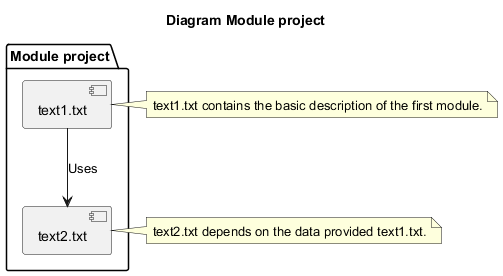

The diagram above was rendered by PlantUML. Its source (embedded in the PNG):
@startuml

title Diagram Module project 

package "Module project" {
  [text1.txt] --> [text2.txt] : "Uses"
}

note right of [text1.txt]
  text1.txt contains the basic description of the first module.
end note

note left of [text2.txt]
  text2.txt depends on the data provided text1.txt.
end note
@enduml